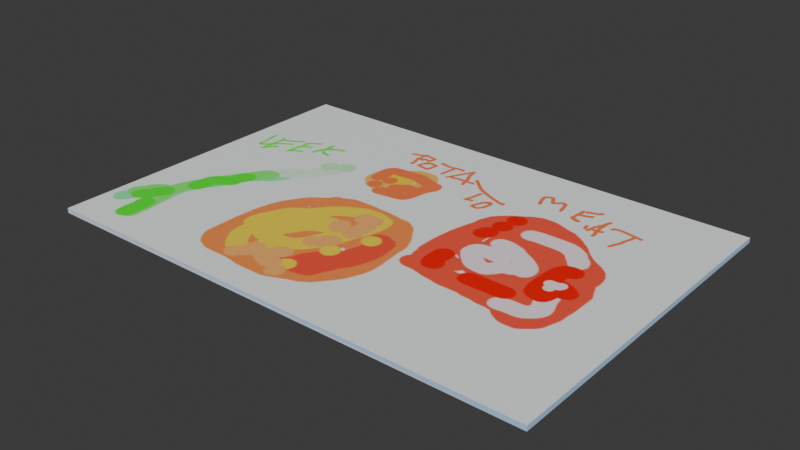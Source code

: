# Source: drawing.blend  (saved by Blender 5.1.30; exported with 4.5.12 LTS)
import bpy
from mathutils import Matrix  # noqa: F401  (used for matrix-valued properties, if any)

bpy.ops.wm.read_factory_settings(use_empty=True)
scene = bpy.context.scene
scene.name = 'Scene'

# ---- collections
col_collection = bpy.data.collections.new('Collection'); scene.collection.children.link(col_collection)

# ---- images (referenced by path relative to the original .blend; pixels are not part of the script)
import os
ASSET_DIR = os.environ.get("B2B_ASSET_DIR", "")  # directory of the original .blend (textures are referenced by path, not embedded)
HERE = os.path.dirname(os.path.abspath(__file__))  # packed textures are extracted next to this script under _unpacked/

def load_image(name, relpath, width, height, colorspace="sRGB"):
    """Load a texture the original file referenced (path relative to the .blend, or extracted next to this script)."""
    p = next((c for c in (os.path.join(HERE, relpath), os.path.join(ASSET_DIR, relpath)) if relpath and os.path.exists(c)), "")
    if p:
        img = bpy.data.images.load(p, check_existing=True)
        img.name = name
    else:  # same state as the original file: an image datablock whose file is absent (Cycles renders it pink)
        img = bpy.data.images.new(name, width, height)
        img.source = "FILE"
        img.filepath = "//" + (relpath or name)
    img.colorspace_settings.name = colorspace
    return img
img_drawing = load_image('Drawing', '_unpacked/Drawing.f62e1d45.png', 1024, 1024, 'sRGB')

# ---- materials (node trees are filled in below, after node groups)
mat_material = bpy.data.materials.new('Material')
mat_material.alpha_threshold = 0.0
mat_material.use_backface_culling_lightprobe_volume = False
mat_material.roughness = 0.5
mat_material.line_color = (0.0, 0.0, 0.0, 1.0)

# ---- material node trees
mat_material.use_nodes = True; mat_material.node_tree.nodes.clear()
_N = mat_material.node_tree.nodes; _L = mat_material.node_tree.links
n0 = _N.new('ShaderNodeOutputMaterial'); n0.name = 'Material Output'; n0.location = (200, 100)
n1 = _N.new('ShaderNodeBsdfPrincipled'); n1.name = 'Principled BSDF'; n1.location = (-200, 100)
n2 = _N.new('ShaderNodeTexImage'); n2.name = 'Image Texture'; n2.location = (-597, 28)
n2.image = img_drawing
_L.new(n1.outputs[0], n0.inputs[0])
_L.new(n2.outputs[0], n1.inputs[0])
n0.is_active_output = True

# ---- world
world_world = bpy.data.worlds.new('World'); scene.world = world_world
world_world.use_nodes = True; world_world.node_tree.nodes.clear()
_N = world_world.node_tree.nodes; _L = world_world.node_tree.links
n0 = _N.new('ShaderNodeOutputWorld'); n0.name = 'World Output'; n0.location = (200, 100)
n1 = _N.new('ShaderNodeBackground'); n1.name = 'Background'; n1.location = (-200, 100)
n1.inputs[0].default_value = (0.05088, 0.05088, 0.05088, 1.0)
_L.new(n1.outputs[0], n0.inputs[0])
n0.is_active_output = True
world_world.color = (0.05088, 0.05088, 0.05088)
world_world.sun_shadow_jitter_overblur = 0.0

# ---- meshes
me_cube = bpy.data.meshes.new('Cube')
me_cube.from_pydata([(0.4152, 0.2834, 0.2834), (0.4152, 0.2834, -0.2834), (0.4152, -0.2834, 0.2834), (0.4152, -0.2834, -0.2834), (-0.4152, 0.2834, 0.2834), (-0.4152, 0.2834, -0.2834), (-0.4152, -0.2834, 0.2834), (-0.4152, -0.2834, -0.2834)], [], [(0, 4, 6, 2), (3, 2, 6, 7), (7, 6, 4, 5), (5, 1, 3, 7), (1, 0, 2, 3), (5, 4, 0, 1)])
_uv = me_cube.uv_layers.new(name='UVMap')
_uv.uv.foreach_set('vector', [0.7533, 0.9578, 0.04175, 0.9578, 0.04175, 0.2463, 0.7533, 0.2463, 0.9836, 0.02532, 0.7533, 0.2463, 0.9832, 0.02496, 0.9836, 0.02496, 0.9836, 0.0264, 0.9832, 0.0264, 0.9832, 0.02604, 0.9836, 0.02604, 0.9839, 0.02568, 0.9836, 0.02568, 0.9836, 0.02532, 0.9839, 0.02532, 0.9836, 0.02568, 0.7533, 0.9578, 0.7533, 0.2463, 0.9836, 0.02532, 0.9836, 0.02604, 0.9832, 0.02604, 0.7533, 0.9578, 0.9836, 0.02568])
me_cube.materials.append(mat_material)
me_cube.use_mirror_vertex_groups = False
me_cube.update()

# ---- objects
ob_cube = bpy.data.objects.new('Cube', me_cube)

# ---- transforms, parenting, visibility, modifiers, constraints
ob_cube.location = (0.0, 0.0, 0.0)
ob_cube.scale = (1.0, 1.0, 0.01397)
ob_cube.lock_rotations_4d = False
ob_cube.empty_display_type = 'ARROWS'
ob_cube.lineart.crease_threshold = 0.0

# ---- collection membership
col_collection.objects.link(ob_cube)

# ---- scene / render settings (as saved in the file)
scene.frame_start = 1; scene.frame_end = 250; scene.frame_set(1)
scene.render.engine = 'BLENDER_EEVEE_NEXT'
scene.render.bake_bias = 0.0
scene.render.bake_samples = 0
scene.cycles.sampling_pattern = 'TABULATED_SOBOL'
scene.eevee.use_volume_custom_range = False
bpy.context.view_layer.update()

# ---- added for rendering (the .blend has no active camera and no usable light): camera, sun
cam_auto = bpy.data.cameras.new('AutoCamera')
cam_auto.lens = 50.0
cam_auto.sensor_width = 36.0
cam_auto.clip_end = 1000.0
ob_auto_camera = bpy.data.objects.new('AutoCamera', cam_auto)
scene.collection.objects.link(ob_auto_camera)
ob_auto_camera.location = (0.930243, -1.11629, 0.744194)
ob_auto_camera.rotation_euler = (1.09748, -7.21219e-08, 0.694738)
scene.camera = ob_auto_camera
light_auto_sun = bpy.data.lights.new('AutoSun', 'SUN')
light_auto_sun.energy = 3.0
light_auto_sun.angle = 0.0523599
ob_auto_sun = bpy.data.objects.new('AutoSun', light_auto_sun)
scene.collection.objects.link(ob_auto_sun)
ob_auto_sun.rotation_euler = (0.872665, 0.174533, 0.523599)
bpy.context.view_layer.update()
